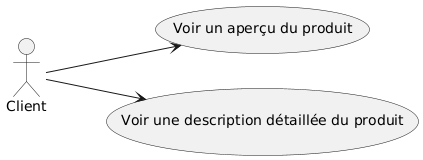

The diagram above was rendered by PlantUML. Its source (embedded in the PNG):
@startuml
left to right direction

actor Client
Client --> (Voir un aperçu du produit)
Client --> (Voir une description détaillée du produit)
@enduml